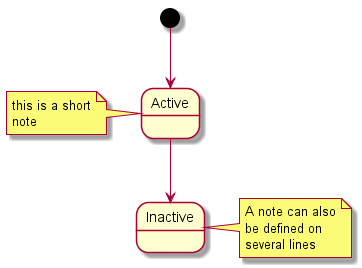

The diagram above was rendered by PlantUML. Its source (embedded in the PNG):
@startuml -->

[*] --> Active
Active --> Inactive

note left of Active : this is a short\nnote

note right of Inactive
  A note can also
  be defined on
  several lines
end note

@enduml